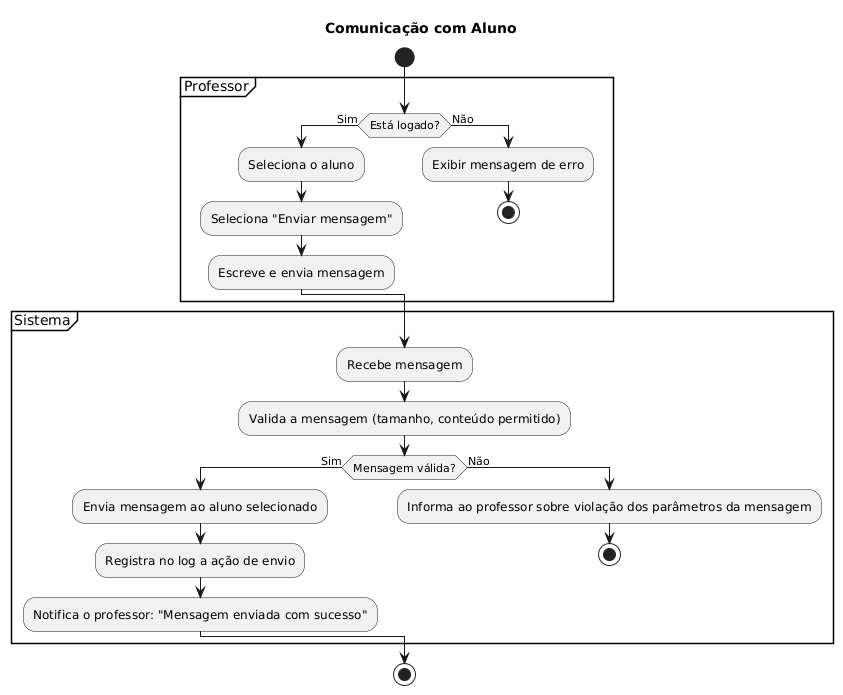

The diagram above was rendered by PlantUML. Its source (embedded in the PNG):
@startuml
title Comunicação com Aluno
start
partition Professor {
    if (Está logado?) then (Sim)
        :Seleciona o aluno;
        :Seleciona "Enviar mensagem";
        :Escreve e envia mensagem;
    else (Não)
        :Exibir mensagem de erro;
        stop
    endif
}

partition Sistema {
    :Recebe mensagem;
    :Valida a mensagem (tamanho, conteúdo permitido);
    if (Mensagem válida?) then (Sim)
        :Envia mensagem ao aluno selecionado;
        :Registra no log a ação de envio;
        :Notifica o professor: "Mensagem enviada com sucesso";
    else (Não)
        :Informa ao professor sobre violação dos parâmetros da mensagem;
        stop
    endif
}
stop
@enduml